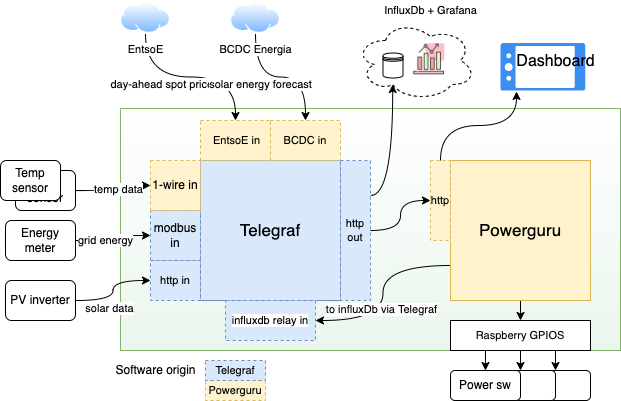

The diagram above was exported from draw.io. Its source (the exported page's mxGraphModel, read from the mxfile embedded in the PNG):
<mxGraphModel dx="919" dy="574" grid="1" gridSize="10" guides="1" tooltips="1" connect="1" arrows="1" fold="1" page="1" pageScale="1.5" pageWidth="1169" pageHeight="826" background="none" math="0" shadow="0">
  <root>
    <mxCell id="0" style=";html=1;" />
    <mxCell id="1" style=";html=1;" parent="0" />
    <mxCell id="l63QHis7gH4tSfxJiTtU-97" value="" style="rounded=0;whiteSpace=wrap;html=1;fontFamily=Helvetica;fontSize=11;fillColor=#EAF6ED;strokeColor=#82b366;gradientColor=#ffffff;gradientDirection=north;" parent="1" vertex="1">
      <mxGeometry x="240" y="548" width="500" height="242" as="geometry" />
    </mxCell>
    <mxCell id="l63QHis7gH4tSfxJiTtU-30" value="" style="ellipse;shape=cloud;whiteSpace=wrap;html=1;dashed=1;" parent="1" vertex="1">
      <mxGeometry x="475" y="460" width="120" height="80" as="geometry" />
    </mxCell>
    <mxCell id="A7IKQmZPbWPZvFWF01LS-2" value="&lt;font style=&quot;font-size: 17px&quot;&gt;Telegraf&lt;/font&gt;" style="rounded=0;whiteSpace=wrap;html=1;fillColor=#dae8fc;strokeColor=#6c8ebf;" parent="1" vertex="1">
      <mxGeometry x="320" y="600" width="140" height="140" as="geometry" />
    </mxCell>
    <mxCell id="l63QHis7gH4tSfxJiTtU-34" style="edgeStyle=orthogonalEdgeStyle;curved=1;orthogonalLoop=1;jettySize=auto;html=1;exitX=1;exitY=0.5;exitDx=0;exitDy=0;entryX=0;entryY=0.5;entryDx=0;entryDy=0;" parent="1" source="l63QHis7gH4tSfxJiTtU-3" target="l63QHis7gH4tSfxJiTtU-31" edge="1">
      <mxGeometry relative="1" as="geometry" />
    </mxCell>
    <mxCell id="l63QHis7gH4tSfxJiTtU-49" value="grid energy" style="edgeLabel;html=1;align=center;verticalAlign=middle;resizable=0;points=[];fontSize=11;" parent="l63QHis7gH4tSfxJiTtU-34" vertex="1" connectable="0">
      <mxGeometry x="-0.2667" y="1" relative="1" as="geometry">
        <mxPoint as="offset" />
      </mxGeometry>
    </mxCell>
    <mxCell id="l63QHis7gH4tSfxJiTtU-3" value="Energy meter" style="rounded=1;whiteSpace=wrap;html=1;" parent="1" vertex="1">
      <mxGeometry x="125" y="660" width="70" height="40" as="geometry" />
    </mxCell>
    <mxCell id="l63QHis7gH4tSfxJiTtU-33" style="edgeStyle=orthogonalEdgeStyle;orthogonalLoop=1;jettySize=auto;html=1;exitX=1;exitY=0.5;exitDx=0;exitDy=0;entryX=0;entryY=0.5;entryDx=0;entryDy=0;curved=1;" parent="1" source="l63QHis7gH4tSfxJiTtU-4" target="l63QHis7gH4tSfxJiTtU-32" edge="1">
      <mxGeometry relative="1" as="geometry" />
    </mxCell>
    <mxCell id="l63QHis7gH4tSfxJiTtU-48" value="temp data" style="edgeLabel;html=1;align=center;verticalAlign=middle;resizable=0;points=[];fontSize=11;" parent="l63QHis7gH4tSfxJiTtU-33" vertex="1" connectable="0">
      <mxGeometry x="0.1778" y="-3" relative="1" as="geometry">
        <mxPoint as="offset" />
      </mxGeometry>
    </mxCell>
    <mxCell id="l63QHis7gH4tSfxJiTtU-4" value="Temp&lt;br&gt;sensor" style="rounded=1;whiteSpace=wrap;html=1;" parent="1" vertex="1">
      <mxGeometry x="135" y="610" width="60" height="40" as="geometry" />
    </mxCell>
    <mxCell id="l63QHis7gH4tSfxJiTtU-20" value="" style="shape=image;html=1;verticalAlign=top;verticalLabelPosition=bottom;labelBackgroundColor=#ffffff;imageAspect=0;aspect=fixed;image=https://cdn0.iconfinder.com/data/icons/business-startup-10/50/18-128.png" parent="1" vertex="1">
      <mxGeometry x="532.5" y="482.5" width="32.5" height="32.5" as="geometry" />
    </mxCell>
    <mxCell id="l63QHis7gH4tSfxJiTtU-21" value="" style="shape=datastore;whiteSpace=wrap;html=1;" parent="1" vertex="1">
      <mxGeometry x="502.5" y="492.5" width="20" height="25" as="geometry" />
    </mxCell>
    <mxCell id="l63QHis7gH4tSfxJiTtU-25" value="" style="sketch=0;html=1;aspect=fixed;strokeColor=none;shadow=0;align=center;verticalAlign=top;fillColor=#3B8DF1;shape=mxgraph.gcp2.phone_android;direction=south;" parent="1" vertex="1">
      <mxGeometry x="620" y="482.5" width="84.82" height="47.5" as="geometry" />
    </mxCell>
    <mxCell id="l63QHis7gH4tSfxJiTtU-26" value="Dashboard" style="text;html=1;align=center;verticalAlign=middle;resizable=0;points=[];autosize=1;strokeColor=none;fillColor=none;fontSize=16;" parent="1" vertex="1">
      <mxGeometry x="630" y="490.5" width="90" height="20" as="geometry" />
    </mxCell>
    <mxCell id="l63QHis7gH4tSfxJiTtU-31" value="modbus&lt;br&gt;in" style="rounded=0;whiteSpace=wrap;html=1;dashed=1;fillColor=#dae8fc;strokeColor=#6c8ebf;" parent="1" vertex="1">
      <mxGeometry x="270" y="650" width="50" height="50" as="geometry" />
    </mxCell>
    <mxCell id="l63QHis7gH4tSfxJiTtU-32" value="1-wire in" style="rounded=0;whiteSpace=wrap;html=1;dashed=1;fillColor=#fff2cc;strokeColor=#d6b656;" parent="1" vertex="1">
      <mxGeometry x="270" y="600" width="50" height="50" as="geometry" />
    </mxCell>
    <mxCell id="l63QHis7gH4tSfxJiTtU-1" value="Temp&lt;br&gt;sensor" style="rounded=1;whiteSpace=wrap;html=1;" parent="1" vertex="1">
      <mxGeometry x="120" y="600" width="60" height="40" as="geometry" />
    </mxCell>
    <mxCell id="l63QHis7gH4tSfxJiTtU-38" style="edgeStyle=orthogonalEdgeStyle;curved=1;orthogonalLoop=1;jettySize=auto;html=1;fontSize=17;entryX=0;entryY=0.5;entryDx=0;entryDy=0;" parent="1" source="l63QHis7gH4tSfxJiTtU-37" target="l63QHis7gH4tSfxJiTtU-39" edge="1">
      <mxGeometry relative="1" as="geometry">
        <mxPoint x="300" y="540" as="targetPoint" />
      </mxGeometry>
    </mxCell>
    <mxCell id="l63QHis7gH4tSfxJiTtU-47" value="solar data" style="edgeLabel;html=1;align=center;verticalAlign=middle;resizable=0;points=[];fontSize=11;" parent="l63QHis7gH4tSfxJiTtU-38" vertex="1" connectable="0">
      <mxGeometry x="-0.3" y="-7" relative="1" as="geometry">
        <mxPoint as="offset" />
      </mxGeometry>
    </mxCell>
    <mxCell id="l63QHis7gH4tSfxJiTtU-37" value="PV inverter" style="rounded=1;whiteSpace=wrap;html=1;" parent="1" vertex="1">
      <mxGeometry x="125" y="720" width="70" height="40" as="geometry" />
    </mxCell>
    <mxCell id="l63QHis7gH4tSfxJiTtU-39" value="http in" style="rounded=0;whiteSpace=wrap;html=1;dashed=1;fontSize=11;fillColor=#dae8fc;strokeColor=#6c8ebf;" parent="1" vertex="1">
      <mxGeometry x="270" y="700" width="50" height="40" as="geometry" />
    </mxCell>
    <mxCell id="l63QHis7gH4tSfxJiTtU-44" value="&amp;nbsp;EntsoE in" style="rounded=0;whiteSpace=wrap;html=1;dashed=1;fontSize=11;fillColor=#fff2cc;strokeColor=#d6b656;" parent="1" vertex="1">
      <mxGeometry x="320" y="560" width="70" height="40" as="geometry" />
    </mxCell>
    <mxCell id="l63QHis7gH4tSfxJiTtU-45" value="BCDC in" style="rounded=0;whiteSpace=wrap;html=1;dashed=1;fontSize=11;fillColor=#fff2cc;strokeColor=#d6b656;" parent="1" vertex="1">
      <mxGeometry x="390" y="560" width="70" height="40" as="geometry" />
    </mxCell>
    <mxCell id="l63QHis7gH4tSfxJiTtU-65" style="edgeStyle=orthogonalEdgeStyle;curved=1;orthogonalLoop=1;jettySize=auto;html=1;exitX=1;exitY=0.25;exitDx=0;exitDy=0;fontSize=11;entryX=0.31;entryY=0.8;entryDx=0;entryDy=0;entryPerimeter=0;" parent="1" source="l63QHis7gH4tSfxJiTtU-50" target="l63QHis7gH4tSfxJiTtU-30" edge="1">
      <mxGeometry relative="1" as="geometry" />
    </mxCell>
    <mxCell id="l63QHis7gH4tSfxJiTtU-69" style="edgeStyle=orthogonalEdgeStyle;curved=1;orthogonalLoop=1;jettySize=auto;html=1;exitX=1;exitY=0.5;exitDx=0;exitDy=0;entryX=0;entryY=0.5;entryDx=0;entryDy=0;fontFamily=Helvetica;fontSize=14;" parent="1" source="l63QHis7gH4tSfxJiTtU-50" target="l63QHis7gH4tSfxJiTtU-70" edge="1">
      <mxGeometry relative="1" as="geometry" />
    </mxCell>
    <mxCell id="l63QHis7gH4tSfxJiTtU-50" value="http out" style="rounded=0;whiteSpace=wrap;html=1;dashed=1;fontSize=11;fillColor=#dae8fc;strokeColor=#6c8ebf;" parent="1" vertex="1">
      <mxGeometry x="460" y="600" width="30" height="140" as="geometry" />
    </mxCell>
    <mxCell id="l63QHis7gH4tSfxJiTtU-72" style="edgeStyle=orthogonalEdgeStyle;curved=1;orthogonalLoop=1;jettySize=auto;html=1;exitX=0;exitY=0.75;exitDx=0;exitDy=0;entryX=1;entryY=0.5;entryDx=0;entryDy=0;fontFamily=Helvetica;fontSize=11;fontColor=#8F8F8F;" parent="1" source="l63QHis7gH4tSfxJiTtU-54" target="l63QHis7gH4tSfxJiTtU-67" edge="1">
      <mxGeometry relative="1" as="geometry" />
    </mxCell>
    <mxCell id="l63QHis7gH4tSfxJiTtU-112" value="to influxDb via Telegraf" style="edgeLabel;html=1;align=center;verticalAlign=middle;resizable=0;points=[];fontSize=11;fontFamily=Helvetica;fontColor=#080808;" parent="l63QHis7gH4tSfxJiTtU-72" vertex="1" connectable="0">
      <mxGeometry x="0.1636" y="-2" relative="1" as="geometry">
        <mxPoint as="offset" />
      </mxGeometry>
    </mxCell>
    <mxCell id="l63QHis7gH4tSfxJiTtU-113" style="edgeStyle=orthogonalEdgeStyle;curved=1;orthogonalLoop=1;jettySize=auto;html=1;exitX=0.5;exitY=1;exitDx=0;exitDy=0;fontFamily=Helvetica;fontSize=11;fontColor=#080808;entryX=0.5;entryY=0;entryDx=0;entryDy=0;" parent="1" source="l63QHis7gH4tSfxJiTtU-54" target="l63QHis7gH4tSfxJiTtU-99" edge="1">
      <mxGeometry relative="1" as="geometry" />
    </mxCell>
    <mxCell id="l63QHis7gH4tSfxJiTtU-54" value="Powerguru" style="rounded=0;whiteSpace=wrap;html=1;fontSize=17;fillColor=#fff2cc;strokeColor=#d6b656;" parent="1" vertex="1">
      <mxGeometry x="570" y="600" width="140" height="140" as="geometry" />
    </mxCell>
    <mxCell id="l63QHis7gH4tSfxJiTtU-55" value="InfluxDb + Grafana" style="text;html=1;align=center;verticalAlign=middle;resizable=0;points=[];autosize=1;strokeColor=none;fillColor=none;fontSize=11;" parent="1" vertex="1">
      <mxGeometry x="495" y="440" width="110" height="20" as="geometry" />
    </mxCell>
    <mxCell id="l63QHis7gH4tSfxJiTtU-57" style="edgeStyle=orthogonalEdgeStyle;curved=1;orthogonalLoop=1;jettySize=auto;html=1;fontSize=17;entryX=0.5;entryY=0;entryDx=0;entryDy=0;exitX=0.5;exitY=1;exitDx=0;exitDy=0;" parent="1" source="l63QHis7gH4tSfxJiTtU-61" target="l63QHis7gH4tSfxJiTtU-44" edge="1">
      <mxGeometry relative="1" as="geometry">
        <mxPoint x="355" y="540" as="targetPoint" />
        <mxPoint x="410" y="460" as="sourcePoint" />
      </mxGeometry>
    </mxCell>
    <mxCell id="l63QHis7gH4tSfxJiTtU-58" value="day-ahead spot prices" style="edgeLabel;html=1;align=center;verticalAlign=middle;resizable=0;points=[];fontSize=11;" parent="l63QHis7gH4tSfxJiTtU-57" vertex="1" connectable="0">
      <mxGeometry x="-0.3" y="-7" relative="1" as="geometry">
        <mxPoint as="offset" />
      </mxGeometry>
    </mxCell>
    <mxCell id="l63QHis7gH4tSfxJiTtU-59" style="edgeStyle=orthogonalEdgeStyle;curved=1;orthogonalLoop=1;jettySize=auto;html=1;fontSize=17;entryX=0.5;entryY=0;entryDx=0;entryDy=0;exitX=0.5;exitY=1;exitDx=0;exitDy=0;" parent="1" source="l63QHis7gH4tSfxJiTtU-64" target="l63QHis7gH4tSfxJiTtU-45" edge="1">
      <mxGeometry relative="1" as="geometry">
        <mxPoint x="425" y="540" as="targetPoint" />
        <mxPoint x="480" y="460" as="sourcePoint" />
      </mxGeometry>
    </mxCell>
    <mxCell id="l63QHis7gH4tSfxJiTtU-60" value="solar energy forecast" style="edgeLabel;html=1;align=center;verticalAlign=middle;resizable=0;points=[];fontSize=11;" parent="l63QHis7gH4tSfxJiTtU-59" vertex="1" connectable="0">
      <mxGeometry x="-0.3" y="-7" relative="1" as="geometry">
        <mxPoint as="offset" />
      </mxGeometry>
    </mxCell>
    <mxCell id="l63QHis7gH4tSfxJiTtU-61" value="EntsoE" style="aspect=fixed;perimeter=ellipsePerimeter;html=1;align=center;shadow=0;dashed=0;spacingTop=3;image;image=img/lib/active_directory/internet_cloud.svg;fontSize=11;" parent="1" vertex="1">
      <mxGeometry x="240" y="441.5" width="50" height="31.5" as="geometry" />
    </mxCell>
    <mxCell id="l63QHis7gH4tSfxJiTtU-64" value="BCDC Energia" style="aspect=fixed;perimeter=ellipsePerimeter;html=1;align=center;shadow=0;dashed=0;spacingTop=3;image;image=img/lib/active_directory/internet_cloud.svg;fontSize=11;" parent="1" vertex="1">
      <mxGeometry x="350" y="441.5" width="50" height="31.5" as="geometry" />
    </mxCell>
    <mxCell id="l63QHis7gH4tSfxJiTtU-67" value="&lt;p&gt;&lt;span style=&quot;background-color: rgb(255 , 255 , 255)&quot;&gt;influxdb relay in&lt;/span&gt;&lt;/p&gt;" style="rounded=0;whiteSpace=wrap;html=1;dashed=1;fontSize=11;fillColor=#dae8fc;strokeColor=#6c8ebf;" parent="1" vertex="1">
      <mxGeometry x="345" y="740" width="90" height="40" as="geometry" />
    </mxCell>
    <mxCell id="l63QHis7gH4tSfxJiTtU-71" style="edgeStyle=orthogonalEdgeStyle;curved=1;orthogonalLoop=1;jettySize=auto;html=1;exitX=0.5;exitY=0;exitDx=0;exitDy=0;entryX=1.021;entryY=0.811;entryDx=0;entryDy=0;entryPerimeter=0;fontFamily=Helvetica;fontSize=11;fontColor=#8F8F8F;" parent="1" source="l63QHis7gH4tSfxJiTtU-70" target="l63QHis7gH4tSfxJiTtU-25" edge="1">
      <mxGeometry relative="1" as="geometry" />
    </mxCell>
    <mxCell id="l63QHis7gH4tSfxJiTtU-70" value="http" style="rounded=0;whiteSpace=wrap;html=1;dashed=1;fontSize=11;fillColor=#fff2cc;strokeColor=#d6b656;" parent="1" vertex="1">
      <mxGeometry x="550" y="600" width="20" height="80" as="geometry" />
    </mxCell>
    <mxCell id="l63QHis7gH4tSfxJiTtU-109" style="edgeStyle=orthogonalEdgeStyle;curved=1;orthogonalLoop=1;jettySize=auto;html=1;exitX=0.25;exitY=1;exitDx=0;exitDy=0;entryX=0.5;entryY=0;entryDx=0;entryDy=0;fontFamily=Helvetica;fontSize=11;fontColor=#8F8F8F;" parent="1" source="l63QHis7gH4tSfxJiTtU-99" target="l63QHis7gH4tSfxJiTtU-100" edge="1">
      <mxGeometry relative="1" as="geometry" />
    </mxCell>
    <mxCell id="l63QHis7gH4tSfxJiTtU-110" style="edgeStyle=orthogonalEdgeStyle;curved=1;orthogonalLoop=1;jettySize=auto;html=1;exitX=0.5;exitY=1;exitDx=0;exitDy=0;entryX=1;entryY=0;entryDx=0;entryDy=0;fontFamily=Helvetica;fontSize=11;fontColor=#8F8F8F;" parent="1" source="l63QHis7gH4tSfxJiTtU-99" target="l63QHis7gH4tSfxJiTtU-100" edge="1">
      <mxGeometry relative="1" as="geometry" />
    </mxCell>
    <mxCell id="l63QHis7gH4tSfxJiTtU-111" style="edgeStyle=orthogonalEdgeStyle;curved=1;orthogonalLoop=1;jettySize=auto;html=1;exitX=0.75;exitY=1;exitDx=0;exitDy=0;entryX=1;entryY=0;entryDx=0;entryDy=0;fontFamily=Helvetica;fontSize=11;fontColor=#080808;" parent="1" source="l63QHis7gH4tSfxJiTtU-99" target="l63QHis7gH4tSfxJiTtU-105" edge="1">
      <mxGeometry relative="1" as="geometry" />
    </mxCell>
    <mxCell id="l63QHis7gH4tSfxJiTtU-99" value="Raspberry GPIOS" style="rounded=0;whiteSpace=wrap;html=1;fontFamily=Helvetica;fontSize=11;fontColor=#080808;fillColor=default;" parent="1" vertex="1">
      <mxGeometry x="570" y="760" width="140" height="30" as="geometry" />
    </mxCell>
    <mxCell id="l63QHis7gH4tSfxJiTtU-106" value="&lt;br&gt;" style="rounded=1;whiteSpace=wrap;html=1;" parent="1" vertex="1">
      <mxGeometry x="640" y="810" width="70" height="30" as="geometry" />
    </mxCell>
    <mxCell id="l63QHis7gH4tSfxJiTtU-105" value="&lt;br&gt;" style="rounded=1;whiteSpace=wrap;html=1;" parent="1" vertex="1">
      <mxGeometry x="605" y="810" width="70" height="30" as="geometry" />
    </mxCell>
    <mxCell id="l63QHis7gH4tSfxJiTtU-100" value="Power sw" style="rounded=1;whiteSpace=wrap;html=1;" parent="1" vertex="1">
      <mxGeometry x="570" y="810" width="70" height="30" as="geometry" />
    </mxCell>
    <mxCell id="Px_Um0zj1If6wJqH7UCW-1" value="Powerguru" style="rounded=0;whiteSpace=wrap;html=1;dashed=1;fontSize=11;fillColor=#fff2cc;strokeColor=#d6b656;" vertex="1" parent="1">
      <mxGeometry x="325" y="820" width="60" height="20" as="geometry" />
    </mxCell>
    <mxCell id="Px_Um0zj1If6wJqH7UCW-2" value="Telegraf" style="rounded=0;whiteSpace=wrap;html=1;dashed=1;fontSize=11;fillColor=#dae8fc;strokeColor=#6c8ebf;" vertex="1" parent="1">
      <mxGeometry x="325" y="800" width="60" height="20" as="geometry" />
    </mxCell>
    <mxCell id="Px_Um0zj1If6wJqH7UCW-5" value="Software origin" style="text;html=1;align=center;verticalAlign=middle;resizable=0;points=[];autosize=1;strokeColor=none;fillColor=none;" vertex="1" parent="1">
      <mxGeometry x="225" y="800" width="100" height="20" as="geometry" />
    </mxCell>
  </root>
</mxGraphModel>